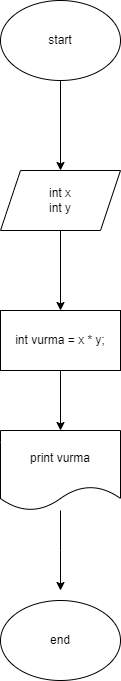

The diagram above was exported from draw.io. Its source (the exported page's mxGraphModel, read from the mxfile embedded in the PNG):
<mxGraphModel dx="910" dy="490" grid="1" gridSize="10" guides="1" tooltips="1" connect="1" arrows="1" fold="1" page="1" pageScale="1" pageWidth="850" pageHeight="1100" math="0" shadow="0">
  <root>
    <mxCell id="0" />
    <mxCell id="1" parent="0" />
    <mxCell id="N8yfCFTUbzGAYb9kEmOy-3" value="" style="edgeStyle=orthogonalEdgeStyle;rounded=0;orthogonalLoop=1;jettySize=auto;html=1;" edge="1" parent="1" source="N8yfCFTUbzGAYb9kEmOy-1" target="N8yfCFTUbzGAYb9kEmOy-2">
      <mxGeometry relative="1" as="geometry" />
    </mxCell>
    <mxCell id="N8yfCFTUbzGAYb9kEmOy-1" value="start" style="ellipse;whiteSpace=wrap;html=1;" vertex="1" parent="1">
      <mxGeometry x="365" y="40" width="120" height="80" as="geometry" />
    </mxCell>
    <mxCell id="N8yfCFTUbzGAYb9kEmOy-5" value="" style="edgeStyle=orthogonalEdgeStyle;rounded=0;orthogonalLoop=1;jettySize=auto;html=1;" edge="1" parent="1" source="N8yfCFTUbzGAYb9kEmOy-2" target="N8yfCFTUbzGAYb9kEmOy-4">
      <mxGeometry relative="1" as="geometry" />
    </mxCell>
    <mxCell id="N8yfCFTUbzGAYb9kEmOy-2" value="int x&lt;div&gt;int y&lt;/div&gt;" style="shape=parallelogram;perimeter=parallelogramPerimeter;whiteSpace=wrap;html=1;fixedSize=1;" vertex="1" parent="1">
      <mxGeometry x="365" y="210" width="120" height="60" as="geometry" />
    </mxCell>
    <mxCell id="N8yfCFTUbzGAYb9kEmOy-7" value="" style="edgeStyle=orthogonalEdgeStyle;rounded=0;orthogonalLoop=1;jettySize=auto;html=1;" edge="1" parent="1" source="N8yfCFTUbzGAYb9kEmOy-4" target="N8yfCFTUbzGAYb9kEmOy-6">
      <mxGeometry relative="1" as="geometry" />
    </mxCell>
    <mxCell id="N8yfCFTUbzGAYb9kEmOy-4" value="int vurma = x * y;" style="whiteSpace=wrap;html=1;" vertex="1" parent="1">
      <mxGeometry x="365" y="350" width="120" height="60" as="geometry" />
    </mxCell>
    <mxCell id="N8yfCFTUbzGAYb9kEmOy-9" value="" style="edgeStyle=orthogonalEdgeStyle;rounded=0;orthogonalLoop=1;jettySize=auto;html=1;" edge="1" parent="1" source="N8yfCFTUbzGAYb9kEmOy-6">
      <mxGeometry relative="1" as="geometry">
        <mxPoint x="425" y="630" as="targetPoint" />
      </mxGeometry>
    </mxCell>
    <mxCell id="N8yfCFTUbzGAYb9kEmOy-6" value="print vurma" style="shape=document;whiteSpace=wrap;html=1;boundedLbl=1;" vertex="1" parent="1">
      <mxGeometry x="365" y="470" width="120" height="80" as="geometry" />
    </mxCell>
    <mxCell id="N8yfCFTUbzGAYb9kEmOy-10" value="end" style="ellipse;whiteSpace=wrap;html=1;" vertex="1" parent="1">
      <mxGeometry x="365" y="640" width="120" height="80" as="geometry" />
    </mxCell>
  </root>
</mxGraphModel>